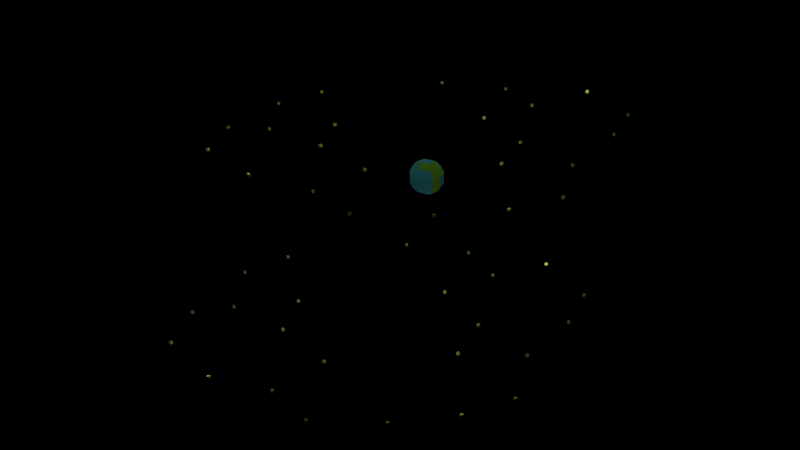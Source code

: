 # Source: Low_Poly_World.blend  (saved by Blender 2.78.0; exported with 4.5.12 LTS)
import bpy
from mathutils import Matrix  # noqa: F401  (used for matrix-valued properties, if any)

bpy.ops.wm.read_factory_settings(use_empty=True)
scene = bpy.context.scene
scene.name = 'Scene'

# ---- collections
col_collection_1 = bpy.data.collections.new('Collection 1'); scene.collection.children.link(col_collection_1)

# ---- materials (node trees are filled in below, after node groups)
mat_material_003 = bpy.data.materials.new('Material.003')
mat_material_003.alpha_threshold = 0.0
mat_material_003.use_transparent_shadow = False
mat_material_003.diffuse_color = (1.0, 0.9764, 0.2009, 1.0)
mat_material_003.roughness = 0.5
mat_material = bpy.data.materials.new('Material')
mat_material.alpha_threshold = 0.0
mat_material.use_transparent_shadow = False
mat_material.diffuse_color = (0.1051, 0.6341, 0.7357, 1.0)
mat_material.roughness = 0.5
mat_material_001 = bpy.data.materials.new('Material.001')
mat_material_001.alpha_threshold = 0.0
mat_material_001.use_transparent_shadow = False
mat_material_001.diffuse_color = (0.2776, 0.7357, 0.03604, 1.0)
mat_material_001.roughness = 0.5

# ---- material node trees

# ---- world
world_world = bpy.data.worlds.new('World'); scene.world = world_world
world_world.color = (0.0, 0.0, 0.0)
world_world.use_sun_shadow = False
world_world.sun_shadow_jitter_overblur = 0.0
world_world.cycles.sampling_method = 'MANUAL'
world_world.light_settings.distance = 18.0

# ---- lights
light_point_015 = bpy.data.lights.new('Point.015', 'POINT')
light_point_015.transmission_factor = 0.0
light_point_015.energy = 100.0
light_point_015.shadow_buffer_clip_start = 0.5
light_point_015.shadow_soft_size = 0.1
light_point_015.shadow_maximum_resolution = 0.006
light_point_015.use_absolute_resolution = True
light_point_014 = bpy.data.lights.new('Point.014', 'POINT')
light_point_014.transmission_factor = 0.0
light_point_014.energy = 100.0
light_point_014.shadow_buffer_clip_start = 0.5
light_point_014.shadow_soft_size = 0.1
light_point_014.shadow_maximum_resolution = 0.006
light_point_014.use_absolute_resolution = True
light_point_013 = bpy.data.lights.new('Point.013', 'POINT')
light_point_013.transmission_factor = 0.0
light_point_013.energy = 100.0
light_point_013.shadow_buffer_clip_start = 0.5
light_point_013.shadow_soft_size = 0.1
light_point_013.shadow_maximum_resolution = 0.006
light_point_013.use_absolute_resolution = True
light_point_012 = bpy.data.lights.new('Point.012', 'POINT')
light_point_012.transmission_factor = 0.0
light_point_012.energy = 100.0
light_point_012.shadow_buffer_clip_start = 0.5
light_point_012.shadow_soft_size = 0.1
light_point_012.shadow_maximum_resolution = 0.006
light_point_012.use_absolute_resolution = True
light_point_011 = bpy.data.lights.new('Point.011', 'POINT')
light_point_011.transmission_factor = 0.0
light_point_011.energy = 100.0
light_point_011.shadow_buffer_clip_start = 0.5
light_point_011.shadow_soft_size = 0.1
light_point_011.shadow_maximum_resolution = 0.006
light_point_011.use_absolute_resolution = True
light_point_010 = bpy.data.lights.new('Point.010', 'POINT')
light_point_010.transmission_factor = 0.0
light_point_010.energy = 100.0
light_point_010.shadow_buffer_clip_start = 0.5
light_point_010.shadow_soft_size = 0.1
light_point_010.shadow_maximum_resolution = 0.006
light_point_010.use_absolute_resolution = True
light_point_009 = bpy.data.lights.new('Point.009', 'POINT')
light_point_009.transmission_factor = 0.0
light_point_009.energy = 100.0
light_point_009.shadow_buffer_clip_start = 0.5
light_point_009.shadow_soft_size = 0.1
light_point_009.shadow_maximum_resolution = 0.006
light_point_009.use_absolute_resolution = True
light_point_008 = bpy.data.lights.new('Point.008', 'POINT')
light_point_008.transmission_factor = 0.0
light_point_008.energy = 100.0
light_point_008.shadow_buffer_clip_start = 0.5
light_point_008.shadow_soft_size = 0.1
light_point_008.shadow_maximum_resolution = 0.006
light_point_008.use_absolute_resolution = True
light_point_007 = bpy.data.lights.new('Point.007', 'POINT')
light_point_007.transmission_factor = 0.0
light_point_007.energy = 100.0
light_point_007.shadow_buffer_clip_start = 0.5
light_point_007.shadow_soft_size = 0.1
light_point_007.shadow_maximum_resolution = 0.006
light_point_007.use_absolute_resolution = True
light_point_006 = bpy.data.lights.new('Point.006', 'POINT')
light_point_006.transmission_factor = 0.0
light_point_006.energy = 100.0
light_point_006.shadow_buffer_clip_start = 0.5
light_point_006.shadow_soft_size = 0.1
light_point_006.shadow_maximum_resolution = 0.006
light_point_006.use_absolute_resolution = True
light_point_005 = bpy.data.lights.new('Point.005', 'POINT')
light_point_005.transmission_factor = 0.0
light_point_005.energy = 100.0
light_point_005.shadow_buffer_clip_start = 0.5
light_point_005.shadow_soft_size = 0.1
light_point_005.shadow_maximum_resolution = 0.006
light_point_005.use_absolute_resolution = True
light_point_004 = bpy.data.lights.new('Point.004', 'POINT')
light_point_004.transmission_factor = 0.0
light_point_004.energy = 100.0
light_point_004.shadow_buffer_clip_start = 0.5
light_point_004.shadow_soft_size = 0.1
light_point_004.shadow_maximum_resolution = 0.006
light_point_004.use_absolute_resolution = True
light_point_003 = bpy.data.lights.new('Point.003', 'POINT')
light_point_003.transmission_factor = 0.0
light_point_003.energy = 100.0
light_point_003.shadow_buffer_clip_start = 0.5
light_point_003.shadow_soft_size = 0.1
light_point_003.shadow_maximum_resolution = 0.006
light_point_003.use_absolute_resolution = True
light_point_002 = bpy.data.lights.new('Point.002', 'POINT')
light_point_002.transmission_factor = 0.0
light_point_002.energy = 100.0
light_point_002.shadow_buffer_clip_start = 0.5
light_point_002.shadow_soft_size = 0.1
light_point_002.shadow_maximum_resolution = 0.006
light_point_002.use_absolute_resolution = True
light_point_001 = bpy.data.lights.new('Point.001', 'POINT')
light_point_001.transmission_factor = 0.0
light_point_001.energy = 100.0
light_point_001.shadow_buffer_clip_start = 0.5
light_point_001.shadow_soft_size = 0.1
light_point_001.shadow_maximum_resolution = 0.006
light_point_001.use_absolute_resolution = True
light_point = bpy.data.lights.new('Point', 'POINT')
light_point.transmission_factor = 0.0
light_point.energy = 100.0
light_point.shadow_buffer_clip_start = 0.5
light_point.shadow_soft_size = 0.1
light_point.shadow_maximum_resolution = 0.006
light_point.use_absolute_resolution = True

# ---- meshes
me_cube_019 = bpy.data.meshes.new('Cube.019')
me_cube_019.from_pydata([(-1.0, -1.0, -1.0), (-1.0, -1.0, 1.0), (-1.0, 1.0, -1.0), (-1.0, 1.0, 1.0), (1.0, -1.0, -1.0), (1.0, -1.0, 1.0), (1.0, 1.0, -1.0), (1.0, 1.0, 1.0), (49.42, -23.96, -1.0), (49.42, -23.96, 1.0), (49.42, -21.96, -1.0), (49.42, -21.96, 1.0), (51.42, -23.96, -1.0), (51.42, -23.96, 1.0), (51.42, -21.96, -1.0), (51.42, -21.96, 1.0), (61.21, -65.34, -1.0), (61.21, -65.34, 1.0), (61.21, -63.34, -1.0), (61.21, -63.34, 1.0), (63.21, -65.34, -1.0), (63.21, -65.34, 1.0), (63.21, -63.34, -1.0), (63.21, -63.34, 1.0)], [], [(0, 1, 3, 2), (2, 3, 7, 6), (6, 7, 5, 4), (4, 5, 1, 0), (2, 6, 4, 0), (7, 3, 1, 5), (8, 9, 11, 10), (10, 11, 15, 14), (14, 15, 13, 12), (12, 13, 9, 8), (10, 14, 12, 8), (15, 11, 9, 13), (16, 17, 19, 18), (18, 19, 23, 22), (22, 23, 21, 20), (20, 21, 17, 16), (18, 22, 20, 16), (23, 19, 17, 21)])
me_cube_019.materials.append(mat_material_003)
me_cube_019.use_remesh_preserve_volume = False
me_cube_019.use_remesh_preserve_attributes = False
me_cube_019.use_mirror_vertex_groups = False
me_cube_019.update()
me_cube_018 = bpy.data.meshes.new('Cube.018')
me_cube_018.from_pydata([(-1.0, -1.0, -1.0), (-1.0, -1.0, 1.0), (-1.0, 1.0, -1.0), (-1.0, 1.0, 1.0), (1.0, -1.0, -1.0), (1.0, -1.0, 1.0), (1.0, 1.0, -1.0), (1.0, 1.0, 1.0), (49.42, -23.96, -1.0), (49.42, -23.96, 1.0), (49.42, -21.96, -1.0), (49.42, -21.96, 1.0), (51.42, -23.96, -1.0), (51.42, -23.96, 1.0), (51.42, -21.96, -1.0), (51.42, -21.96, 1.0), (61.21, -65.34, -1.0), (61.21, -65.34, 1.0), (61.21, -63.34, -1.0), (61.21, -63.34, 1.0), (63.21, -65.34, -1.0), (63.21, -65.34, 1.0), (63.21, -63.34, -1.0), (63.21, -63.34, 1.0)], [], [(0, 1, 3, 2), (2, 3, 7, 6), (6, 7, 5, 4), (4, 5, 1, 0), (2, 6, 4, 0), (7, 3, 1, 5), (8, 9, 11, 10), (10, 11, 15, 14), (14, 15, 13, 12), (12, 13, 9, 8), (10, 14, 12, 8), (15, 11, 9, 13), (16, 17, 19, 18), (18, 19, 23, 22), (22, 23, 21, 20), (20, 21, 17, 16), (18, 22, 20, 16), (23, 19, 17, 21)])
me_cube_018.materials.append(mat_material_003)
me_cube_018.use_remesh_preserve_volume = False
me_cube_018.use_remesh_preserve_attributes = False
me_cube_018.use_mirror_vertex_groups = False
me_cube_018.update()
me_cube_017 = bpy.data.meshes.new('Cube.017')
me_cube_017.from_pydata([(-1.0, -1.0, -1.0), (-1.0, -1.0, 1.0), (-1.0, 1.0, -1.0), (-1.0, 1.0, 1.0), (1.0, -1.0, -1.0), (1.0, -1.0, 1.0), (1.0, 1.0, -1.0), (1.0, 1.0, 1.0), (49.42, -23.96, -1.0), (49.42, -23.96, 1.0), (49.42, -21.96, -1.0), (49.42, -21.96, 1.0), (51.42, -23.96, -1.0), (51.42, -23.96, 1.0), (51.42, -21.96, -1.0), (51.42, -21.96, 1.0), (61.21, -65.34, -1.0), (61.21, -65.34, 1.0), (61.21, -63.34, -1.0), (61.21, -63.34, 1.0), (63.21, -65.34, -1.0), (63.21, -65.34, 1.0), (63.21, -63.34, -1.0), (63.21, -63.34, 1.0)], [], [(0, 1, 3, 2), (2, 3, 7, 6), (6, 7, 5, 4), (4, 5, 1, 0), (2, 6, 4, 0), (7, 3, 1, 5), (8, 9, 11, 10), (10, 11, 15, 14), (14, 15, 13, 12), (12, 13, 9, 8), (10, 14, 12, 8), (15, 11, 9, 13), (16, 17, 19, 18), (18, 19, 23, 22), (22, 23, 21, 20), (20, 21, 17, 16), (18, 22, 20, 16), (23, 19, 17, 21)])
me_cube_017.materials.append(mat_material_003)
me_cube_017.use_remesh_preserve_volume = False
me_cube_017.use_remesh_preserve_attributes = False
me_cube_017.use_mirror_vertex_groups = False
me_cube_017.update()
me_cube_016 = bpy.data.meshes.new('Cube.016')
me_cube_016.from_pydata([(-1.0, -1.0, -1.0), (-1.0, -1.0, 1.0), (-1.0, 1.0, -1.0), (-1.0, 1.0, 1.0), (1.0, -1.0, -1.0), (1.0, -1.0, 1.0), (1.0, 1.0, -1.0), (1.0, 1.0, 1.0), (49.42, -23.96, -1.0), (49.42, -23.96, 1.0), (49.42, -21.96, -1.0), (49.42, -21.96, 1.0), (51.42, -23.96, -1.0), (51.42, -23.96, 1.0), (51.42, -21.96, -1.0), (51.42, -21.96, 1.0), (61.21, -65.34, -1.0), (61.21, -65.34, 1.0), (61.21, -63.34, -1.0), (61.21, -63.34, 1.0), (63.21, -65.34, -1.0), (63.21, -65.34, 1.0), (63.21, -63.34, -1.0), (63.21, -63.34, 1.0)], [], [(0, 1, 3, 2), (2, 3, 7, 6), (6, 7, 5, 4), (4, 5, 1, 0), (2, 6, 4, 0), (7, 3, 1, 5), (8, 9, 11, 10), (10, 11, 15, 14), (14, 15, 13, 12), (12, 13, 9, 8), (10, 14, 12, 8), (15, 11, 9, 13), (16, 17, 19, 18), (18, 19, 23, 22), (22, 23, 21, 20), (20, 21, 17, 16), (18, 22, 20, 16), (23, 19, 17, 21)])
me_cube_016.materials.append(mat_material_003)
me_cube_016.use_remesh_preserve_volume = False
me_cube_016.use_remesh_preserve_attributes = False
me_cube_016.use_mirror_vertex_groups = False
me_cube_016.update()
me_cube_015 = bpy.data.meshes.new('Cube.015')
me_cube_015.from_pydata([(-1.0, -1.0, -1.0), (-1.0, -1.0, 1.0), (-1.0, 1.0, -1.0), (-1.0, 1.0, 1.0), (1.0, -1.0, -1.0), (1.0, -1.0, 1.0), (1.0, 1.0, -1.0), (1.0, 1.0, 1.0), (49.42, -23.96, -1.0), (49.42, -23.96, 1.0), (49.42, -21.96, -1.0), (49.42, -21.96, 1.0), (51.42, -23.96, -1.0), (51.42, -23.96, 1.0), (51.42, -21.96, -1.0), (51.42, -21.96, 1.0), (61.21, -65.34, -1.0), (61.21, -65.34, 1.0), (61.21, -63.34, -1.0), (61.21, -63.34, 1.0), (63.21, -65.34, -1.0), (63.21, -65.34, 1.0), (63.21, -63.34, -1.0), (63.21, -63.34, 1.0)], [], [(0, 1, 3, 2), (2, 3, 7, 6), (6, 7, 5, 4), (4, 5, 1, 0), (2, 6, 4, 0), (7, 3, 1, 5), (8, 9, 11, 10), (10, 11, 15, 14), (14, 15, 13, 12), (12, 13, 9, 8), (10, 14, 12, 8), (15, 11, 9, 13), (16, 17, 19, 18), (18, 19, 23, 22), (22, 23, 21, 20), (20, 21, 17, 16), (18, 22, 20, 16), (23, 19, 17, 21)])
me_cube_015.materials.append(mat_material_003)
me_cube_015.use_remesh_preserve_volume = False
me_cube_015.use_remesh_preserve_attributes = False
me_cube_015.use_mirror_vertex_groups = False
me_cube_015.update()
me_cube_014 = bpy.data.meshes.new('Cube.014')
me_cube_014.from_pydata([(-1.0, -1.0, -1.0), (-1.0, -1.0, 1.0), (-1.0, 1.0, -1.0), (-1.0, 1.0, 1.0), (1.0, -1.0, -1.0), (1.0, -1.0, 1.0), (1.0, 1.0, -1.0), (1.0, 1.0, 1.0), (49.42, -23.96, -1.0), (49.42, -23.96, 1.0), (49.42, -21.96, -1.0), (49.42, -21.96, 1.0), (51.42, -23.96, -1.0), (51.42, -23.96, 1.0), (51.42, -21.96, -1.0), (51.42, -21.96, 1.0), (61.21, -65.34, -1.0), (61.21, -65.34, 1.0), (61.21, -63.34, -1.0), (61.21, -63.34, 1.0), (63.21, -65.34, -1.0), (63.21, -65.34, 1.0), (63.21, -63.34, -1.0), (63.21, -63.34, 1.0)], [], [(0, 1, 3, 2), (2, 3, 7, 6), (6, 7, 5, 4), (4, 5, 1, 0), (2, 6, 4, 0), (7, 3, 1, 5), (8, 9, 11, 10), (10, 11, 15, 14), (14, 15, 13, 12), (12, 13, 9, 8), (10, 14, 12, 8), (15, 11, 9, 13), (16, 17, 19, 18), (18, 19, 23, 22), (22, 23, 21, 20), (20, 21, 17, 16), (18, 22, 20, 16), (23, 19, 17, 21)])
me_cube_014.materials.append(mat_material_003)
me_cube_014.use_remesh_preserve_volume = False
me_cube_014.use_remesh_preserve_attributes = False
me_cube_014.use_mirror_vertex_groups = False
me_cube_014.update()
me_cube_013 = bpy.data.meshes.new('Cube.013')
me_cube_013.from_pydata([(-1.0, -1.0, -1.0), (-1.0, -1.0, 1.0), (-1.0, 1.0, -1.0), (-1.0, 1.0, 1.0), (1.0, -1.0, -1.0), (1.0, -1.0, 1.0), (1.0, 1.0, -1.0), (1.0, 1.0, 1.0), (49.42, -23.96, -1.0), (49.42, -23.96, 1.0), (49.42, -21.96, -1.0), (49.42, -21.96, 1.0), (51.42, -23.96, -1.0), (51.42, -23.96, 1.0), (51.42, -21.96, -1.0), (51.42, -21.96, 1.0), (61.21, -65.34, -1.0), (61.21, -65.34, 1.0), (61.21, -63.34, -1.0), (61.21, -63.34, 1.0), (63.21, -65.34, -1.0), (63.21, -65.34, 1.0), (63.21, -63.34, -1.0), (63.21, -63.34, 1.0)], [], [(0, 1, 3, 2), (2, 3, 7, 6), (6, 7, 5, 4), (4, 5, 1, 0), (2, 6, 4, 0), (7, 3, 1, 5), (8, 9, 11, 10), (10, 11, 15, 14), (14, 15, 13, 12), (12, 13, 9, 8), (10, 14, 12, 8), (15, 11, 9, 13), (16, 17, 19, 18), (18, 19, 23, 22), (22, 23, 21, 20), (20, 21, 17, 16), (18, 22, 20, 16), (23, 19, 17, 21)])
me_cube_013.materials.append(mat_material_003)
me_cube_013.use_remesh_preserve_volume = False
me_cube_013.use_remesh_preserve_attributes = False
me_cube_013.use_mirror_vertex_groups = False
me_cube_013.update()
me_cube_012 = bpy.data.meshes.new('Cube.012')
me_cube_012.from_pydata([(-1.0, -1.0, -1.0), (-1.0, -1.0, 1.0), (-1.0, 1.0, -1.0), (-1.0, 1.0, 1.0), (1.0, -1.0, -1.0), (1.0, -1.0, 1.0), (1.0, 1.0, -1.0), (1.0, 1.0, 1.0), (49.42, -23.96, -1.0), (49.42, -23.96, 1.0), (49.42, -21.96, -1.0), (49.42, -21.96, 1.0), (51.42, -23.96, -1.0), (51.42, -23.96, 1.0), (51.42, -21.96, -1.0), (51.42, -21.96, 1.0), (61.21, -65.34, -1.0), (61.21, -65.34, 1.0), (61.21, -63.34, -1.0), (61.21, -63.34, 1.0), (63.21, -65.34, -1.0), (63.21, -65.34, 1.0), (63.21, -63.34, -1.0), (63.21, -63.34, 1.0)], [], [(0, 1, 3, 2), (2, 3, 7, 6), (6, 7, 5, 4), (4, 5, 1, 0), (2, 6, 4, 0), (7, 3, 1, 5), (8, 9, 11, 10), (10, 11, 15, 14), (14, 15, 13, 12), (12, 13, 9, 8), (10, 14, 12, 8), (15, 11, 9, 13), (16, 17, 19, 18), (18, 19, 23, 22), (22, 23, 21, 20), (20, 21, 17, 16), (18, 22, 20, 16), (23, 19, 17, 21)])
me_cube_012.materials.append(mat_material_003)
me_cube_012.use_remesh_preserve_volume = False
me_cube_012.use_remesh_preserve_attributes = False
me_cube_012.use_mirror_vertex_groups = False
me_cube_012.update()
me_cube_011 = bpy.data.meshes.new('Cube.011')
me_cube_011.from_pydata([(-1.0, -1.0, -1.0), (-1.0, -1.0, 1.0), (-1.0, 1.0, -1.0), (-1.0, 1.0, 1.0), (1.0, -1.0, -1.0), (1.0, -1.0, 1.0), (1.0, 1.0, -1.0), (1.0, 1.0, 1.0), (49.42, -23.96, -1.0), (49.42, -23.96, 1.0), (49.42, -21.96, -1.0), (49.42, -21.96, 1.0), (51.42, -23.96, -1.0), (51.42, -23.96, 1.0), (51.42, -21.96, -1.0), (51.42, -21.96, 1.0), (61.21, -65.34, -1.0), (61.21, -65.34, 1.0), (61.21, -63.34, -1.0), (61.21, -63.34, 1.0), (63.21, -65.34, -1.0), (63.21, -65.34, 1.0), (63.21, -63.34, -1.0), (63.21, -63.34, 1.0)], [], [(0, 1, 3, 2), (2, 3, 7, 6), (6, 7, 5, 4), (4, 5, 1, 0), (2, 6, 4, 0), (7, 3, 1, 5), (8, 9, 11, 10), (10, 11, 15, 14), (14, 15, 13, 12), (12, 13, 9, 8), (10, 14, 12, 8), (15, 11, 9, 13), (16, 17, 19, 18), (18, 19, 23, 22), (22, 23, 21, 20), (20, 21, 17, 16), (18, 22, 20, 16), (23, 19, 17, 21)])
me_cube_011.materials.append(mat_material_003)
me_cube_011.use_remesh_preserve_volume = False
me_cube_011.use_remesh_preserve_attributes = False
me_cube_011.use_mirror_vertex_groups = False
me_cube_011.update()
me_cube_010 = bpy.data.meshes.new('Cube.010')
me_cube_010.from_pydata([(-1.0, -1.0, -1.0), (-1.0, -1.0, 1.0), (-1.0, 1.0, -1.0), (-1.0, 1.0, 1.0), (1.0, -1.0, -1.0), (1.0, -1.0, 1.0), (1.0, 1.0, -1.0), (1.0, 1.0, 1.0), (49.42, -23.96, -1.0), (49.42, -23.96, 1.0), (49.42, -21.96, -1.0), (49.42, -21.96, 1.0), (51.42, -23.96, -1.0), (51.42, -23.96, 1.0), (51.42, -21.96, -1.0), (51.42, -21.96, 1.0), (61.21, -65.34, -1.0), (61.21, -65.34, 1.0), (61.21, -63.34, -1.0), (61.21, -63.34, 1.0), (63.21, -65.34, -1.0), (63.21, -65.34, 1.0), (63.21, -63.34, -1.0), (63.21, -63.34, 1.0)], [], [(0, 1, 3, 2), (2, 3, 7, 6), (6, 7, 5, 4), (4, 5, 1, 0), (2, 6, 4, 0), (7, 3, 1, 5), (8, 9, 11, 10), (10, 11, 15, 14), (14, 15, 13, 12), (12, 13, 9, 8), (10, 14, 12, 8), (15, 11, 9, 13), (16, 17, 19, 18), (18, 19, 23, 22), (22, 23, 21, 20), (20, 21, 17, 16), (18, 22, 20, 16), (23, 19, 17, 21)])
me_cube_010.materials.append(mat_material_003)
me_cube_010.use_remesh_preserve_volume = False
me_cube_010.use_remesh_preserve_attributes = False
me_cube_010.use_mirror_vertex_groups = False
me_cube_010.update()
me_cube_009 = bpy.data.meshes.new('Cube.009')
me_cube_009.from_pydata([(-1.0, -1.0, -1.0), (-1.0, -1.0, 1.0), (-1.0, 1.0, -1.0), (-1.0, 1.0, 1.0), (1.0, -1.0, -1.0), (1.0, -1.0, 1.0), (1.0, 1.0, -1.0), (1.0, 1.0, 1.0), (49.42, -23.96, -1.0), (49.42, -23.96, 1.0), (49.42, -21.96, -1.0), (49.42, -21.96, 1.0), (51.42, -23.96, -1.0), (51.42, -23.96, 1.0), (51.42, -21.96, -1.0), (51.42, -21.96, 1.0), (61.21, -65.34, -1.0), (61.21, -65.34, 1.0), (61.21, -63.34, -1.0), (61.21, -63.34, 1.0), (63.21, -65.34, -1.0), (63.21, -65.34, 1.0), (63.21, -63.34, -1.0), (63.21, -63.34, 1.0)], [], [(0, 1, 3, 2), (2, 3, 7, 6), (6, 7, 5, 4), (4, 5, 1, 0), (2, 6, 4, 0), (7, 3, 1, 5), (8, 9, 11, 10), (10, 11, 15, 14), (14, 15, 13, 12), (12, 13, 9, 8), (10, 14, 12, 8), (15, 11, 9, 13), (16, 17, 19, 18), (18, 19, 23, 22), (22, 23, 21, 20), (20, 21, 17, 16), (18, 22, 20, 16), (23, 19, 17, 21)])
me_cube_009.materials.append(mat_material_003)
me_cube_009.use_remesh_preserve_volume = False
me_cube_009.use_remesh_preserve_attributes = False
me_cube_009.use_mirror_vertex_groups = False
me_cube_009.update()
me_cube_008 = bpy.data.meshes.new('Cube.008')
me_cube_008.from_pydata([(-1.0, -1.0, -1.0), (-1.0, -1.0, 1.0), (-1.0, 1.0, -1.0), (-1.0, 1.0, 1.0), (1.0, -1.0, -1.0), (1.0, -1.0, 1.0), (1.0, 1.0, -1.0), (1.0, 1.0, 1.0), (49.42, -23.96, -1.0), (49.42, -23.96, 1.0), (49.42, -21.96, -1.0), (49.42, -21.96, 1.0), (51.42, -23.96, -1.0), (51.42, -23.96, 1.0), (51.42, -21.96, -1.0), (51.42, -21.96, 1.0), (61.21, -65.34, -1.0), (61.21, -65.34, 1.0), (61.21, -63.34, -1.0), (61.21, -63.34, 1.0), (63.21, -65.34, -1.0), (63.21, -65.34, 1.0), (63.21, -63.34, -1.0), (63.21, -63.34, 1.0)], [], [(0, 1, 3, 2), (2, 3, 7, 6), (6, 7, 5, 4), (4, 5, 1, 0), (2, 6, 4, 0), (7, 3, 1, 5), (8, 9, 11, 10), (10, 11, 15, 14), (14, 15, 13, 12), (12, 13, 9, 8), (10, 14, 12, 8), (15, 11, 9, 13), (16, 17, 19, 18), (18, 19, 23, 22), (22, 23, 21, 20), (20, 21, 17, 16), (18, 22, 20, 16), (23, 19, 17, 21)])
me_cube_008.materials.append(mat_material_003)
me_cube_008.use_remesh_preserve_volume = False
me_cube_008.use_remesh_preserve_attributes = False
me_cube_008.use_mirror_vertex_groups = False
me_cube_008.update()
me_cube_006 = bpy.data.meshes.new('Cube.006')
me_cube_006.from_pydata([(-1.0, -1.0, -1.0), (-1.0, -1.0, 1.0), (-1.0, 1.0, -1.0), (-1.0, 1.0, 1.0), (1.0, -1.0, -1.0), (1.0, -1.0, 1.0), (1.0, 1.0, -1.0), (1.0, 1.0, 1.0), (49.42, -23.96, -1.0), (49.42, -23.96, 1.0), (49.42, -21.96, -1.0), (49.42, -21.96, 1.0), (51.42, -23.96, -1.0), (51.42, -23.96, 1.0), (51.42, -21.96, -1.0), (51.42, -21.96, 1.0), (61.21, -65.34, -1.0), (61.21, -65.34, 1.0), (61.21, -63.34, -1.0), (61.21, -63.34, 1.0), (63.21, -65.34, -1.0), (63.21, -65.34, 1.0), (63.21, -63.34, -1.0), (63.21, -63.34, 1.0)], [], [(0, 1, 3, 2), (2, 3, 7, 6), (6, 7, 5, 4), (4, 5, 1, 0), (2, 6, 4, 0), (7, 3, 1, 5), (8, 9, 11, 10), (10, 11, 15, 14), (14, 15, 13, 12), (12, 13, 9, 8), (10, 14, 12, 8), (15, 11, 9, 13), (16, 17, 19, 18), (18, 19, 23, 22), (22, 23, 21, 20), (20, 21, 17, 16), (18, 22, 20, 16), (23, 19, 17, 21)])
me_cube_006.materials.append(mat_material_003)
me_cube_006.use_remesh_preserve_volume = False
me_cube_006.use_remesh_preserve_attributes = False
me_cube_006.use_mirror_vertex_groups = False
me_cube_006.update()
me_cube_005 = bpy.data.meshes.new('Cube.005')
me_cube_005.from_pydata([(-1.0, -1.0, -1.0), (-1.0, -1.0, 1.0), (-1.0, 1.0, -1.0), (-1.0, 1.0, 1.0), (1.0, -1.0, -1.0), (1.0, -1.0, 1.0), (1.0, 1.0, -1.0), (1.0, 1.0, 1.0), (49.42, -23.96, -1.0), (49.42, -23.96, 1.0), (49.42, -21.96, -1.0), (49.42, -21.96, 1.0), (51.42, -23.96, -1.0), (51.42, -23.96, 1.0), (51.42, -21.96, -1.0), (51.42, -21.96, 1.0), (61.21, -65.34, -1.0), (61.21, -65.34, 1.0), (61.21, -63.34, -1.0), (61.21, -63.34, 1.0), (63.21, -65.34, -1.0), (63.21, -65.34, 1.0), (63.21, -63.34, -1.0), (63.21, -63.34, 1.0)], [], [(0, 1, 3, 2), (2, 3, 7, 6), (6, 7, 5, 4), (4, 5, 1, 0), (2, 6, 4, 0), (7, 3, 1, 5), (8, 9, 11, 10), (10, 11, 15, 14), (14, 15, 13, 12), (12, 13, 9, 8), (10, 14, 12, 8), (15, 11, 9, 13), (16, 17, 19, 18), (18, 19, 23, 22), (22, 23, 21, 20), (20, 21, 17, 16), (18, 22, 20, 16), (23, 19, 17, 21)])
me_cube_005.materials.append(mat_material_003)
me_cube_005.use_remesh_preserve_volume = False
me_cube_005.use_remesh_preserve_attributes = False
me_cube_005.use_mirror_vertex_groups = False
me_cube_005.update()
me_cube_004 = bpy.data.meshes.new('Cube.004')
me_cube_004.from_pydata([(-1.0, -1.0, -1.0), (-1.0, -1.0, 1.0), (-1.0, 1.0, -1.0), (-1.0, 1.0, 1.0), (1.0, -1.0, -1.0), (1.0, -1.0, 1.0), (1.0, 1.0, -1.0), (1.0, 1.0, 1.0), (49.42, -23.96, -1.0), (49.42, -23.96, 1.0), (49.42, -21.96, -1.0), (49.42, -21.96, 1.0), (51.42, -23.96, -1.0), (51.42, -23.96, 1.0), (51.42, -21.96, -1.0), (51.42, -21.96, 1.0), (61.21, -65.34, -1.0), (61.21, -65.34, 1.0), (61.21, -63.34, -1.0), (61.21, -63.34, 1.0), (63.21, -65.34, -1.0), (63.21, -65.34, 1.0), (63.21, -63.34, -1.0), (63.21, -63.34, 1.0)], [], [(0, 1, 3, 2), (2, 3, 7, 6), (6, 7, 5, 4), (4, 5, 1, 0), (2, 6, 4, 0), (7, 3, 1, 5), (8, 9, 11, 10), (10, 11, 15, 14), (14, 15, 13, 12), (12, 13, 9, 8), (10, 14, 12, 8), (15, 11, 9, 13), (16, 17, 19, 18), (18, 19, 23, 22), (22, 23, 21, 20), (20, 21, 17, 16), (18, 22, 20, 16), (23, 19, 17, 21)])
me_cube_004.materials.append(mat_material_003)
me_cube_004.use_remesh_preserve_volume = False
me_cube_004.use_remesh_preserve_attributes = False
me_cube_004.use_mirror_vertex_groups = False
me_cube_004.update()
me_cube_003 = bpy.data.meshes.new('Cube.003')
me_cube_003.from_pydata([(-1.0, -1.0, -1.0), (-1.0, -1.0, 1.0), (-1.0, 1.0, -1.0), (-1.0, 1.0, 1.0), (1.0, -1.0, -1.0), (1.0, -1.0, 1.0), (1.0, 1.0, -1.0), (1.0, 1.0, 1.0), (49.42, -23.96, -1.0), (49.42, -23.96, 1.0), (49.42, -21.96, -1.0), (49.42, -21.96, 1.0), (51.42, -23.96, -1.0), (51.42, -23.96, 1.0), (51.42, -21.96, -1.0), (51.42, -21.96, 1.0), (61.21, -65.34, -1.0), (61.21, -65.34, 1.0), (61.21, -63.34, -1.0), (61.21, -63.34, 1.0), (63.21, -65.34, -1.0), (63.21, -65.34, 1.0), (63.21, -63.34, -1.0), (63.21, -63.34, 1.0)], [], [(0, 1, 3, 2), (2, 3, 7, 6), (6, 7, 5, 4), (4, 5, 1, 0), (2, 6, 4, 0), (7, 3, 1, 5), (8, 9, 11, 10), (10, 11, 15, 14), (14, 15, 13, 12), (12, 13, 9, 8), (10, 14, 12, 8), (15, 11, 9, 13), (16, 17, 19, 18), (18, 19, 23, 22), (22, 23, 21, 20), (20, 21, 17, 16), (18, 22, 20, 16), (23, 19, 17, 21)])
me_cube_003.materials.append(mat_material_003)
me_cube_003.use_remesh_preserve_volume = False
me_cube_003.use_remesh_preserve_attributes = False
me_cube_003.use_mirror_vertex_groups = False
me_cube_003.update()
me_cube = bpy.data.meshes.new('Cube')
me_cube.from_pydata([(-1.0, -1.0, -1.0), (-0.9732, -0.9832, 0.9847), (-1.0, 1.0, -1.0), (-0.9832, 0.9732, 0.9847), (1.0, -1.0, -1.0), (1.0, 1.0, -1.0), (0.9732, 0.9832, 0.9847), (-1.199, 0.3529, -1.199), (-1.199, -0.3529, -1.199), (-1.199, -1.199, -0.3529), (-1.199, -1.199, 0.3529), (-1.226, -0.3697, 1.214), (-1.199, 1.199, 0.3529), (-1.199, 1.199, -0.3529), (0.3529, 1.199, -1.199), (-0.3529, 1.199, -1.199), (-0.3697, 1.226, 1.214), (0.3529, 1.199, 1.199), (1.199, 1.199, 0.3529), (1.199, 1.199, -0.3529), (1.199, -0.3529, -1.199), (1.199, 0.3529, -1.199), (1.226, 0.3697, 1.214), (1.199, -0.3529, 1.199), (1.199, -1.199, 0.3529), (1.199, -1.199, -0.3529), (-0.3529, -1.199, -1.199), (0.3529, -1.199, -1.199), (0.3529, -1.199, 1.199), (-0.3529, -1.199, 1.199), (0.4866, 0.4361, 1.6), (0.4866, -0.4361, 1.6), (-0.4866, 0.4361, 1.6), (-0.4866, -0.4361, 1.6), (-0.4866, 0.4361, -1.6), (-0.4866, -0.4361, -1.6), (0.4866, 0.4361, -1.6), (0.4866, -0.4361, -1.6), (0.4361, -1.6, -0.4866), (-0.4361, -1.6, -0.4866), (0.4361, -1.6, 0.4866), (-0.4361, -1.6, 0.4866), (1.6, 0.4361, -0.4866), (1.6, -0.4361, -0.4866), (1.6, 0.4361, 0.4866), (1.6, -0.4361, 0.4866), (-0.4361, 1.6, -0.4866), (0.4361, 1.6, -0.4866), (-0.4361, 1.6, 0.4866), (0.4361, 1.6, 0.4866), (-1.6, -0.4361, -0.4866), (-1.6, 0.4361, -0.4866), (-1.6, -0.4361, 0.4866), (-1.6, 0.4361, 0.4866), (-1.247, 0.38, 1.232), (-1.03, 1.01, 1.002), (-1.238, 1.217, -0.3351), (-1.039, 1.018, -0.9823), (-1.238, 0.3713, -1.181), (-1.238, -0.3344, -1.181), (-1.238, -0.3344, 1.217), (-1.238, 1.217, 0.3706), (-0.4005, 1.226, 1.232), (0.3139, 1.217, 1.217), (0.4476, 0.4545, 1.618), (-0.5168, 0.4459, 1.602), (-0.5255, -0.4177, 1.618), (-0.5255, 0.4545, -1.582), (-0.5255, -0.4177, -1.582), (-1.639, 0.4545, -0.4688), (-1.639, 0.4545, 0.5043), (-1.639, -0.4177, 0.5043), (1.224, -0.3829, 1.221), (0.9988, -0.9993, 0.9834), (-1.183, -1.22, -0.3461), (-1.183, -1.22, 0.3596), (1.215, -0.3742, -1.192), (1.215, 0.3315, -1.192), (1.215, 0.3315, 1.206), (1.215, -1.22, 0.3596), (-0.3369, -1.22, -1.192), (0.3688, -1.22, -1.192), (0.3859, -1.243, 1.229), (-0.3369, -1.22, 1.206), (0.4938, -0.4488, 1.591), (-0.4202, -1.622, -0.4799), (0.452, -1.622, -0.4799), (-0.4202, -1.622, 0.4933), (0.452, -1.622, 0.4933), (1.616, 0.4148, -0.4799), (1.616, -0.4575, -0.4799), (1.616, -0.4575, 0.4933), (1.616, 0.4148, 0.4933)], [], [(7, 34, 67, 58), (49, 17, 6, 18), (22, 23, 72, 78), (41, 29, 1, 10), (37, 20, 4, 27), (33, 11, 1, 29), (41, 10, 75, 87), (31, 33, 29, 28), (6, 17, 30, 22), (22, 30, 31, 23), (13, 2, 57, 56), (30, 32, 33, 31), (52, 11, 60, 71), (35, 8, 59, 68), (8, 35, 26, 0), (35, 37, 27, 26), (2, 15, 34, 7), (53, 52, 71, 70), (15, 14, 36, 34), (34, 36, 37, 35), (14, 5, 21, 36), (36, 21, 20, 37), (26, 39, 9, 0), (42, 44, 92, 89), (4, 25, 38, 27), (28, 29, 83, 82), (25, 24, 40, 38), (45, 43, 90, 91), (24, 45, 91, 79), (40, 24, 79, 88), (20, 43, 25, 4), (43, 45, 24, 25), (5, 19, 42, 21), (31, 28, 82, 84), (19, 18, 44, 42), (44, 22, 78, 92), (18, 6, 22, 44), (29, 41, 87, 83), (14, 47, 19, 5), (47, 49, 18, 19), (2, 13, 46, 15), (15, 46, 47, 14), (13, 12, 48, 46), (46, 48, 49, 47), (12, 3, 16, 48), (48, 16, 17, 49), (34, 35, 68, 67), (32, 30, 64, 65), (0, 9, 50, 8), (8, 50, 51, 7), (9, 10, 52, 50), (50, 52, 53, 51), (10, 1, 11, 52), (16, 3, 55, 62), (70, 54, 55, 61), (63, 62, 65, 64), (62, 55, 54, 65), (65, 54, 60, 66), (58, 67, 68, 59), (58, 69, 56, 57), (69, 70, 61, 56), (71, 60, 54, 70), (30, 17, 63, 64), (51, 53, 70, 69), (12, 13, 56, 61), (11, 33, 66, 60), (8, 7, 58, 59), (2, 7, 58, 57), (3, 12, 61, 55), (33, 32, 65, 66), (7, 51, 69, 58), (17, 16, 62, 63), (91, 72, 73, 79), (72, 84, 82, 73), (85, 87, 75, 74), (81, 86, 85, 80), (86, 88, 87, 85), (79, 73, 82, 88), (88, 82, 83, 87), (77, 89, 90, 76), (89, 92, 91, 90), (92, 78, 72, 91), (38, 40, 88, 86), (43, 20, 76, 90), (39, 26, 80, 85), (20, 21, 77, 76), (26, 27, 81, 80), (21, 42, 89, 77), (10, 9, 74, 75), (9, 39, 85, 74), (23, 31, 84, 72), (27, 38, 86, 81)])
me_cube.polygons.foreach_set('material_index', [0, 0, 1, 0, 0, 0, 1, 0, 0, 0, 1, 0, 1, 0, 0, 0, 0, 1, 0, 0, 0, 0, 0, 1, 0, 1, 0, 1, 1, 1, 0, 0, 0, 1, 0, 1, 0, 1, 0, 0, 0, 0, 0, 0, 0, 0, 0, 1, 0, 0, 0, 0, 0, 1, 1, 1, 1, 1, 1, 1, 1, 1, 1, 1, 1, 1, 0, 1, 1, 1, 1, 1, 1, 1, 1, 1, 1, 1, 1, 1, 1, 1, 1, 1, 1, 1, 1, 1, 1, 1, 1, 1])
me_cube.materials.append(mat_material)
me_cube.materials.append(mat_material_001)
me_cube.use_remesh_preserve_volume = False
me_cube.use_remesh_preserve_attributes = False
me_cube.use_mirror_vertex_groups = False
me_cube.update()

# ---- objects
ob_cube_015 = bpy.data.objects.new('Cube.015', me_cube_019)
ob_cube_014 = bpy.data.objects.new('Cube.014', me_cube_018)
ob_cube_013 = bpy.data.objects.new('Cube.013', me_cube_017)
ob_cube_012 = bpy.data.objects.new('Cube.012', me_cube_016)
ob_point_015 = bpy.data.objects.new('Point.015', light_point_015)
ob_point_014 = bpy.data.objects.new('Point.014', light_point_014)
ob_point_013 = bpy.data.objects.new('Point.013', light_point_013)
ob_point_012 = bpy.data.objects.new('Point.012', light_point_012)
ob_point_011 = bpy.data.objects.new('Point.011', light_point_011)
ob_point_010 = bpy.data.objects.new('Point.010', light_point_010)
ob_point_009 = bpy.data.objects.new('Point.009', light_point_009)
ob_point_008 = bpy.data.objects.new('Point.008', light_point_008)
ob_cube_011 = bpy.data.objects.new('Cube.011', me_cube_015)
ob_cube_010 = bpy.data.objects.new('Cube.010', me_cube_014)
ob_cube_009 = bpy.data.objects.new('Cube.009', me_cube_013)
ob_cube_008 = bpy.data.objects.new('Cube.008', me_cube_012)
ob_cube_007 = bpy.data.objects.new('Cube.007', me_cube_011)
ob_cube_006 = bpy.data.objects.new('Cube.006', me_cube_010)
ob_cube_005 = bpy.data.objects.new('Cube.005', me_cube_009)
ob_cube_004 = bpy.data.objects.new('Cube.004', me_cube_008)
ob_point_007 = bpy.data.objects.new('Point.007', light_point_007)
ob_point_006 = bpy.data.objects.new('Point.006', light_point_006)
ob_point_005 = bpy.data.objects.new('Point.005', light_point_005)
ob_point_004 = bpy.data.objects.new('Point.004', light_point_004)
ob_point_003 = bpy.data.objects.new('Point.003', light_point_003)
ob_point_002 = bpy.data.objects.new('Point.002', light_point_002)
ob_point_001 = bpy.data.objects.new('Point.001', light_point_001)
ob_point = bpy.data.objects.new('Point', light_point)
ob_cube_003 = bpy.data.objects.new('Cube.003', me_cube_006)
ob_cube_001 = bpy.data.objects.new('Cube.001', me_cube_005)
ob_cube_000 = bpy.data.objects.new('Cube.000', me_cube_004)
ob_cube_002 = bpy.data.objects.new('Cube.002', me_cube_003)
ob_low_poly_world = bpy.data.objects.new('Low Poly World', me_cube)

# ---- transforms, parenting, visibility, modifiers, constraints
ob_cube_015.location = (0.9536, 1.999, -13.36)
ob_cube_015.scale = (0.1257, 0.1257, 0.1257)
ob_cube_015.lineart.crease_threshold = 0.0
ob_cube_014.location = (7.314, 10.84, -11.61)
ob_cube_014.scale = (0.1257, 0.1257, 0.1257)
ob_cube_014.lineart.crease_threshold = 0.0
ob_cube_013.location = (-8.572, 7.424, -13.36)
ob_cube_013.rotation_euler = (0.0, -0.0, 0.8519)
ob_cube_013.scale = (0.1257, 0.1257, 0.1257)
ob_cube_013.lineart.crease_threshold = 0.0
ob_cube_012.location = (13.92, -2.23, -13.36)
ob_cube_012.rotation_euler = (0.0, -0.0, -0.6977)
ob_cube_012.scale = (0.1257, 0.1257, 0.1257)
ob_cube_012.lineart.crease_threshold = 0.0
ob_point_015.location = (8.491, 9.498, -10.16)
ob_point_015.lineart.crease_threshold = 0.0
ob_point_014.location = (-3.675, -11.1, -10.16)
ob_point_014.lineart.crease_threshold = 0.0
ob_point_013.location = (7.747, -10.54, -10.16)
ob_point_013.lineart.crease_threshold = 0.0
ob_point_012.location = (-11.86, 2.55, -10.16)
ob_point_012.lineart.crease_threshold = 0.0
ob_point_011.location = (12.74, -12.84, -10.16)
ob_point_011.rotation_euler = (0.0, 0.0, -2.924)
ob_point_011.lineart.crease_threshold = 0.0
ob_point_010.location = (-9.225, -4.294, -10.16)
ob_point_010.rotation_euler = (0.0, 0.0, -2.924)
ob_point_010.lineart.crease_threshold = 0.0
ob_point_009.location = (1.807, -1.282, -10.16)
ob_point_009.rotation_euler = (0.0, 0.0, -2.924)
ob_point_009.lineart.crease_threshold = 0.0
ob_point_008.location = (-5.632, -24.02, -10.16)
ob_point_008.rotation_euler = (0.0, 0.0, -2.924)
ob_point_008.lineart.crease_threshold = 0.0
ob_cube_011.location = (-13.46, -13.73, -13.36)
ob_cube_011.rotation_euler = (0.0, -0.0, -3.622)
ob_cube_011.scale = (0.1257, 0.1257, 0.1257)
ob_cube_011.lineart.crease_threshold = 0.0
ob_cube_010.location = (10.58, -18.31, -13.36)
ob_cube_010.rotation_euler = (0.0, 0.0, -2.072)
ob_cube_010.scale = (0.1257, 0.1257, 0.1257)
ob_cube_010.lineart.crease_threshold = 0.0
ob_cube_009.location = (-4.194, -25.07, -11.61)
ob_cube_009.rotation_euler = (0.0, 0.0, -2.924)
ob_cube_009.scale = (0.1257, 0.1257, 0.1257)
ob_cube_009.lineart.crease_threshold = 0.0
ob_cube_008.location = (0.1108, -15.07, -13.36)
ob_cube_008.rotation_euler = (0.0, 0.0, -2.924)
ob_cube_008.scale = (0.1257, 0.1257, 0.1257)
ob_cube_008.lineart.crease_threshold = 0.0
ob_cube_007.location = (-0.6085, -8.238, 3.409)
ob_cube_007.rotation_euler = (0.0, 0.0, -2.924)
ob_cube_007.scale = (0.1257, 0.1257, 0.1257)
ob_cube_007.lineart.crease_threshold = 0.0
ob_cube_006.location = (-4.914, -18.24, 5.153)
ob_cube_006.rotation_euler = (0.0, 0.0, -2.924)
ob_cube_006.scale = (0.1257, 0.1257, 0.1257)
ob_cube_006.lineart.crease_threshold = 0.0
ob_cube_005.location = (9.862, -11.48, 3.409)
ob_cube_005.rotation_euler = (0.0, 0.0, -2.072)
ob_cube_005.scale = (0.1257, 0.1257, 0.1257)
ob_cube_005.lineart.crease_threshold = 0.0
ob_cube_004.location = (-14.18, -6.903, 3.409)
ob_cube_004.rotation_euler = (0.0, -0.0, -3.622)
ob_cube_004.scale = (0.1257, 0.1257, 0.1257)
ob_cube_004.lineart.crease_threshold = 0.0
ob_point_007.location = (-6.352, -17.19, 6.605)
ob_point_007.rotation_euler = (0.0, 0.0, -2.924)
ob_point_007.lineart.crease_threshold = 0.0
ob_point_006.location = (1.088, 5.548, 6.605)
ob_point_006.rotation_euler = (0.0, 0.0, -2.924)
ob_point_006.lineart.crease_threshold = 0.0
ob_point_005.location = (-9.944, 2.536, 6.605)
ob_point_005.rotation_euler = (0.0, 0.0, -2.924)
ob_point_005.lineart.crease_threshold = 0.0
ob_point_004.location = (12.02, -6.014, 6.605)
ob_point_004.rotation_euler = (0.0, 0.0, -2.924)
ob_point_004.lineart.crease_threshold = 0.0
ob_point_003.location = (-12.58, 9.381, 6.605)
ob_point_003.lineart.crease_threshold = 0.0
ob_point_002.location = (7.028, -3.704, 6.605)
ob_point_002.lineart.crease_threshold = 0.0
ob_point_001.location = (-4.395, -4.267, 6.605)
ob_point_001.lineart.crease_threshold = 0.0
ob_point.location = (7.772, 16.33, 6.605)
ob_point.lineart.crease_threshold = 0.0
ob_cube_003.location = (13.2, 4.6, 3.409)
ob_cube_003.rotation_euler = (0.0, -0.0, -0.6977)
ob_cube_003.scale = (0.1257, 0.1257, 0.1257)
ob_cube_003.lineart.crease_threshold = 0.0
ob_cube_001.location = (-9.291, 14.25, 3.409)
ob_cube_001.rotation_euler = (0.0, -0.0, 0.8519)
ob_cube_001.scale = (0.1257, 0.1257, 0.1257)
ob_cube_001.lineart.crease_threshold = 0.0
ob_cube_000.location = (6.595, 17.67, 5.153)
ob_cube_000.scale = (0.1257, 0.1257, 0.1257)
ob_cube_000.lineart.crease_threshold = 0.0
ob_cube_002.location = (0.2344, 8.829, 3.409)
ob_cube_002.scale = (0.1257, 0.1257, 0.1257)
ob_cube_002.lineart.crease_threshold = 0.0
ob_low_poly_world.location = (0.0, 0.0, 0.0)
ob_low_poly_world.rotation_euler = (0.0, -0.0, -2.945)
ob_low_poly_world.lineart.crease_threshold = 0.0

# ---- collection membership
col_collection_1.objects.link(ob_cube_015)
col_collection_1.objects.link(ob_cube_014)
col_collection_1.objects.link(ob_cube_013)
col_collection_1.objects.link(ob_cube_012)
col_collection_1.objects.link(ob_point_015)
col_collection_1.objects.link(ob_point_014)
col_collection_1.objects.link(ob_point_013)
col_collection_1.objects.link(ob_point_012)
col_collection_1.objects.link(ob_point_011)
col_collection_1.objects.link(ob_point_010)
col_collection_1.objects.link(ob_point_009)
col_collection_1.objects.link(ob_point_008)
col_collection_1.objects.link(ob_cube_011)
col_collection_1.objects.link(ob_cube_010)
col_collection_1.objects.link(ob_cube_009)
col_collection_1.objects.link(ob_cube_008)
col_collection_1.objects.link(ob_cube_007)
col_collection_1.objects.link(ob_cube_006)
col_collection_1.objects.link(ob_cube_005)
col_collection_1.objects.link(ob_cube_004)
col_collection_1.objects.link(ob_point_007)
col_collection_1.objects.link(ob_point_006)
col_collection_1.objects.link(ob_point_005)
col_collection_1.objects.link(ob_point_004)
col_collection_1.objects.link(ob_point_003)
col_collection_1.objects.link(ob_point_002)
col_collection_1.objects.link(ob_point_001)
col_collection_1.objects.link(ob_point)
col_collection_1.objects.link(ob_cube_003)
col_collection_1.objects.link(ob_cube_001)
col_collection_1.objects.link(ob_cube_000)
col_collection_1.objects.link(ob_cube_002)
col_collection_1.objects.link(ob_low_poly_world)

# ---- scene / render settings (as saved in the file)
scene.frame_start = 1; scene.frame_end = 250; scene.frame_set(1)
scene.render.engine = 'BLENDER_EEVEE_NEXT'
scene.render.resolution_percentage = 50
scene.render.dither_intensity = 0.0
scene.cycles.use_denoising = False
scene.cycles.samples = 128
scene.cycles.sampling_pattern = 'TABULATED_SOBOL'
scene.cycles.light_sampling_threshold = 0.0
scene.cycles.use_adaptive_sampling = False
scene.cycles.use_light_tree = False
scene.cycles.blur_glossy = 0.0
scene.cycles.sample_clamp_indirect = 0.0
scene.view_settings.view_transform = 'Standard'
bpy.context.view_layer.update()

# ---- added for rendering (the .blend has no active camera): camera
cam_auto = bpy.data.cameras.new('AutoCamera')
cam_auto.lens = 50.0
cam_auto.sensor_width = 36.0
cam_auto.clip_end = 1063.92
ob_auto_camera = bpy.data.objects.new('AutoCamera', cam_auto)
scene.collection.objects.link(ob_auto_camera)
ob_auto_camera.location = (60.0242, -76.0426, 44.3954)
ob_auto_camera.rotation_euler = (1.09748, -7.21219e-08, 0.694738)
scene.camera = ob_auto_camera
bpy.context.view_layer.update()
